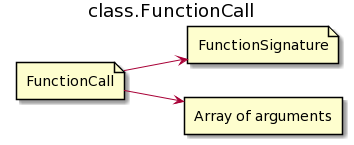

The diagram above was rendered by PlantUML. Its source (embedded in the PNG):
@startuml
left to right direction
title class.FunctionCall

file FunctionCall
file FunctionSignature
rectangle "Array of arguments" as args

FunctionCall-->FunctionSignature
FunctionCall-->args
@enduml